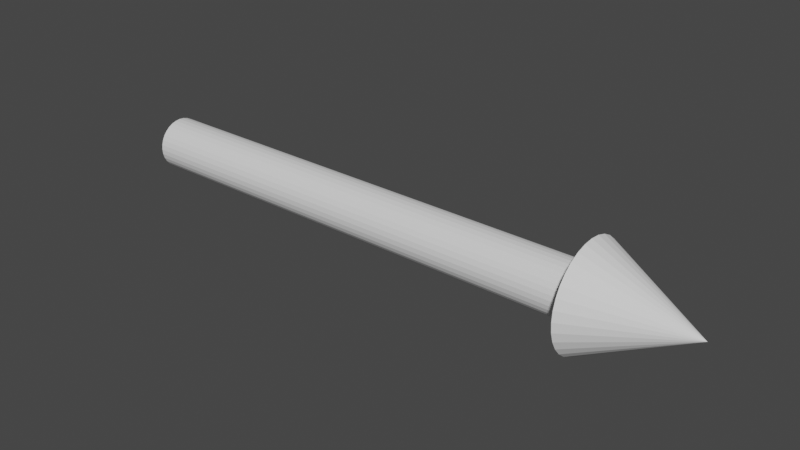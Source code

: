 # Source: arrow.blend  (saved by Blender 3.1.7; exported with 4.5.12 LTS)
import bpy
from mathutils import Matrix  # noqa: F401  (used for matrix-valued properties, if any)

bpy.ops.wm.read_factory_settings(use_empty=True)
scene = bpy.context.scene
scene.name = 'Scene'

# ---- collections
col_collection = bpy.data.collections.new('Collection'); scene.collection.children.link(col_collection)

# ---- world
world_world = bpy.data.worlds.new('World'); scene.world = world_world
world_world.use_nodes = True; world_world.node_tree.nodes.clear()
_N = world_world.node_tree.nodes; _L = world_world.node_tree.links
n0 = _N.new('ShaderNodeOutputWorld'); n0.name = 'World Output'; n0.location = (300, 300)
n1 = _N.new('ShaderNodeBackground'); n1.name = 'Background'; n1.location = (10, 300)
n1.inputs[0].default_value = (0.05088, 0.05088, 0.05088, 1.0)
_L.new(n1.outputs[0], n0.inputs[0])
n0.is_active_output = True
world_world.color = (0.05088, 0.05088, 0.05088)
world_world.use_sun_shadow = False
world_world.sun_shadow_jitter_overblur = 0.0

# ---- meshes
me_cone = bpy.data.meshes.new('Cone')
me_cone.from_pydata([(0.0, 1.0, -1.0), (0.0, 0.5, -10.46), (0.1951, 0.9808, -1.0), (0.09755, 0.4904, -10.46), (0.3827, 0.9239, -1.0), (0.5556, 0.8315, -1.0), (0.7071, 0.7071, -1.0), (0.1913, 0.4619, -10.46), (0.8315, 0.5556, -1.0), (0.9239, 0.3827, -1.0), (0.2778, 0.4157, -10.46), (0.9808, 0.1951, -1.0), (1.0, -4.371e-08, -1.0), (0.3536, 0.3536, -10.46), (0.9808, -0.1951, -1.0), (0.9239, -0.3827, -1.0), (0.4157, 0.2778, -10.46), (0.8315, -0.5556, -1.0), (0.7071, -0.7071, -1.0), (0.4619, 0.1913, -10.46), (0.5556, -0.8315, -1.0), (0.3827, -0.9239, -1.0), (0.4904, 0.09755, -10.46), (0.1951, -0.9808, -1.0), (-8.742e-08, -1.0, -1.0), (0.5, -2.186e-08, -10.46), (-0.1951, -0.9808, -1.0), (-0.3827, -0.9239, -1.0), (0.4904, -0.09755, -10.46), (-0.5556, -0.8315, -1.0), (-0.7071, -0.7071, -1.0), (0.4619, -0.1913, -10.46), (-0.8315, -0.5556, -1.0), (-0.9239, -0.3827, -1.0), (0.4157, -0.2778, -10.46), (-0.9808, -0.1951, -1.0), (-1.0, 1.192e-08, -1.0), (0.3536, -0.3536, -10.46), (-0.9808, 0.1951, -1.0), (-0.9239, 0.3827, -1.0), (0.2778, -0.4157, -10.46), (-0.8315, 0.5556, -1.0), (-0.7071, 0.7071, -1.0), (0.1913, -0.4619, -10.46), (-0.5556, 0.8315, -1.0), (-0.3827, 0.9239, -1.0), (0.09755, -0.4904, -10.46), (-0.1951, 0.9808, -1.0), (-4.371e-08, -0.5, -10.46), (0.0, 0.0, 1.0), (-0.09755, -0.4904, -10.46), (-0.1913, -0.4619, -10.46), (-0.2778, -0.4157, -10.46), (-0.3536, -0.3536, -10.46), (-0.4157, -0.2778, -10.46), (-0.4619, -0.1913, -10.46), (-0.4904, -0.09755, -10.46), (-0.5, 5.962e-09, -10.46), (-0.4904, 0.09755, -10.46), (-0.4619, 0.1913, -10.46), (-0.4157, 0.2778, -10.46), (-0.3536, 0.3536, -10.46), (-0.2778, 0.4157, -10.46), (-0.1913, 0.4619, -10.46), (-0.09755, 0.4904, -10.46), (0.0, 0.5, -1.0), (0.09755, 0.4904, -1.0), (0.1913, -0.4619, -1.0), (0.2778, 0.4157, -1.0), (0.2778, -0.4157, -1.0), (0.1913, 0.4619, -1.0), (0.4157, -0.2778, -1.0), (0.4157, 0.2778, -1.0), (0.5, -2.186e-08, -1.0), (0.4904, 0.09755, -1.0), (0.4619, -0.1913, -1.0), (0.4904, -0.09755, -1.0), (0.4619, 0.1913, -1.0), (0.3536, 0.3536, -1.0), (0.3536, -0.3536, -1.0), (-0.5, 5.962e-09, -1.0), (-0.4619, -0.1913, -1.0), (-0.4904, -0.09755, -1.0), (-0.4904, 0.09755, -1.0), (-0.3536, -0.3536, -1.0), (-0.4157, -0.2778, -1.0), (-0.4157, 0.2778, -1.0), (-0.4619, 0.1913, -1.0), (-0.1913, 0.4619, -1.0), (-0.1913, -0.4619, -1.0), (-0.2778, 0.4157, -1.0), (-0.09755, 0.4904, -1.0), (0.09755, -0.4904, -1.0), (-4.371e-08, -0.5, -1.0), (-0.09755, -0.4904, -1.0), (-0.2778, -0.4157, -1.0), (-0.3536, 0.3536, -1.0)], [], [(49, 2, 0), (49, 4, 2), (49, 5, 4), (49, 6, 5), (49, 8, 6), (49, 9, 8), (49, 11, 9), (49, 12, 11), (14, 12, 49), (15, 14, 49), (17, 15, 49), (18, 17, 49), (49, 20, 18), (49, 21, 20), (49, 23, 21), (49, 24, 23), (26, 24, 49), (27, 26, 49), (29, 27, 49), (30, 29, 49), (30, 49, 32), (32, 49, 33), (33, 49, 35), (49, 36, 35), (49, 38, 36), (49, 39, 38), (49, 41, 39), (49, 42, 41), (42, 49, 44), (44, 49, 45), (66, 65, 2), (23, 92, 67), (45, 49, 47), (47, 49, 0), (1, 66, 3), (3, 70, 7), (7, 68, 10), (10, 78, 13), (16, 78, 72), (19, 72, 77), (22, 77, 74), (25, 74, 73), (28, 73, 76), (31, 76, 75), (34, 75, 71), (37, 71, 79), (40, 79, 69), (43, 69, 67), (46, 67, 92), (48, 92, 93), (50, 93, 94), (51, 94, 89), (52, 89, 95), (53, 95, 84), (53, 85, 54), (54, 81, 55), (55, 82, 56), (56, 80, 57), (57, 83, 58), (58, 87, 59), (59, 86, 60), (60, 96, 61), (61, 90, 62), (62, 88, 63), (63, 91, 64), (64, 65, 1), (19, 43, 55), (45, 47, 88), (47, 0, 91), (45, 88, 90), (0, 2, 65), (2, 4, 66), (0, 65, 91), (4, 5, 68), (5, 6, 78), (78, 6, 72), (6, 8, 72), (8, 9, 77), (9, 11, 74), (9, 74, 77), (8, 77, 72), (42, 44, 90), (44, 45, 90), (39, 41, 86), (41, 42, 96), (96, 42, 90), (36, 38, 83), (38, 39, 87), (87, 39, 86), (82, 35, 80), (35, 36, 80), (88, 47, 91), (41, 96, 86), (83, 80, 36), (87, 83, 38), (5, 78, 68), (4, 68, 70), (4, 70, 66), (73, 74, 11), (11, 12, 73), (12, 14, 76), (76, 14, 75), (14, 15, 75), (15, 17, 75), (17, 18, 71), (18, 20, 79), (17, 71, 75), (20, 21, 69), (21, 23, 67), (20, 69, 79), (23, 24, 93), (24, 26, 94), (94, 26, 89), (26, 27, 89), (27, 29, 95), (29, 30, 95), (30, 32, 84), (95, 30, 84), (32, 33, 85), (33, 35, 81), (32, 85, 84), (35, 82, 81), (81, 85, 33), (27, 95, 89), (76, 73, 12), (71, 18, 79), (69, 21, 67), (24, 94, 93), (23, 93, 92), (1, 65, 66), (3, 66, 70), (7, 70, 68), (10, 68, 78), (16, 13, 78), (19, 16, 72), (22, 19, 77), (25, 22, 74), (28, 25, 73), (31, 28, 76), (34, 31, 75), (37, 34, 71), (40, 37, 79), (43, 40, 69), (46, 43, 67), (48, 46, 92), (50, 48, 93), (51, 50, 94), (52, 51, 89), (53, 52, 95), (53, 84, 85), (54, 85, 81), (55, 81, 82), (56, 82, 80), (57, 80, 83), (58, 83, 87), (59, 87, 86), (60, 86, 96), (61, 96, 90), (62, 90, 88), (63, 88, 91), (64, 91, 65), (63, 64, 1), (1, 3, 7), (7, 10, 19), (10, 13, 19), (13, 16, 19), (19, 22, 25), (25, 28, 19), (28, 31, 19), (31, 34, 37), (37, 40, 43), (43, 46, 48), (48, 50, 51), (51, 52, 53), (53, 54, 55), (55, 56, 59), (56, 57, 59), (57, 58, 59), (59, 60, 61), (61, 62, 63), (63, 1, 19), (1, 7, 19), (31, 37, 43), (43, 48, 51), (51, 53, 55), (59, 61, 55), (61, 63, 55), (19, 31, 43), (43, 51, 55), (63, 19, 55)])
_uv = me_cone.uv_layers.new(name='UVMap')
_uv.uv.foreach_set('vector', [0.25, 0.25, 0.2968, 0.4854, 0.25, 0.49, 0.25, 0.25, 0.3418, 0.4717, 0.2968, 0.4854, 0.25, 0.25, 0.3833, 0.4496, 0.3418, 0.4717, 0.25, 0.25, 0.4197, 0.4197, 0.3833, 0.4496, 0.25, 0.25, 0.4496, 0.3833, 0.4197, 0.4197, 0.25, 0.25, 0.4717, 0.3418, 0.4496, 0.3833, 0.25, 0.25, 0.4854, 0.2968, 0.4717, 0.3418, 0.25, 0.25, 0.49, 0.25, 0.4854, 0.2968, 0.4854, 0.2032, 0.49, 0.25, 0.25, 0.25, 0.4717, 0.1582, 0.4854, 0.2032, 0.25, 0.25, 0.4496, 0.1167, 0.4717, 0.1582, 0.25, 0.25, 0.4197, 0.08029, 0.4496, 0.1167, 0.25, 0.25, 0.25, 0.25, 0.3833, 0.05045, 0.4197, 0.08029, 0.25, 0.25, 0.3418, 0.02827, 0.3833, 0.05045, 0.25, 0.25, 0.2968, 0.01461, 0.3418, 0.02827, 0.25, 0.25, 0.25, 0.01, 0.2968, 0.01461, 0.2032, 0.01461, 0.25, 0.01, 0.25, 0.25, 0.1582, 0.02827, 0.2032, 0.01461, 0.25, 0.25, 0.1167, 0.05045, 0.1582, 0.02827, 0.25, 0.25, 0.08029, 0.08029, 0.1167, 0.05045, 0.25, 0.25, 0.08029, 0.08029, 0.25, 0.25, 0.05045, 0.1167, 0.05045, 0.1167, 0.25, 0.25, 0.02827, 0.1582, 0.02827, 0.1582, 0.25, 0.25, 0.01461, 0.2032, 0.25, 0.25, 0.01, 0.25, 0.01461, 0.2032, 0.25, 0.25, 0.01461, 0.2968, 0.01, 0.25, 0.25, 0.25, 0.02827, 0.3418, 0.01461, 0.2968, 0.25, 0.25, 0.05045, 0.3833, 0.02827, 0.3418, 0.25, 0.25, 0.08029, 0.4197, 0.05045, 0.3833, 0.08029, 0.4197, 0.25, 0.25, 0.1167, 0.4496, 0.1167, 0.4496, 0.25, 0.25, 0.1582, 0.4717, 0.7734, 0.3677, 0.75, 0.37, 0.7968, 0.4854, 0.7968, 0.01461, 0.7734, 0.1323, 0.7959, 0.1391, 0.1582, 0.4717, 0.25, 0.25, 0.2032, 0.4854, 0.2032, 0.4854, 0.25, 0.25, 0.25, 0.49, 1.0, 0.5, 0.9688, 0.973, 0.9688, 0.5, 0.9688, 0.5, 0.9375, 0.973, 0.9375, 0.5, 0.9375, 0.5, 0.9062, 0.973, 0.9062, 0.5, 0.9062, 0.5, 0.875, 0.973, 0.875, 0.5, 0.8438, 0.5, 0.875, 0.973, 0.8438, 0.973, 0.8125, 0.5, 0.8438, 0.973, 0.8125, 0.973, 0.7812, 0.5, 0.8125, 0.973, 0.7812, 0.973, 0.75, 0.5, 0.7812, 0.973, 0.75, 0.973, 0.7188, 0.5, 0.75, 0.973, 0.7188, 0.973, 0.6875, 0.5, 0.7188, 0.973, 0.6875, 0.973, 0.6562, 0.5, 0.6875, 0.973, 0.6562, 0.973, 0.625, 0.5, 0.6562, 0.973, 0.625, 0.973, 0.5938, 0.5, 0.625, 0.973, 0.5937, 0.973, 0.5625, 0.5, 0.5938, 0.973, 0.5625, 0.973, 0.5312, 0.5, 0.5625, 0.973, 0.5312, 0.973, 0.5, 0.5, 0.5312, 0.973, 0.5, 0.973, 0.4688, 0.5, 0.5, 0.973, 0.4688, 0.973, 0.4375, 0.5, 0.4688, 0.973, 0.4375, 0.973, 0.4062, 0.5, 0.4375, 0.973, 0.4062, 0.973, 0.375, 0.5, 0.4062, 0.973, 0.375, 0.973, 0.375, 0.5, 0.3438, 0.973, 0.3438, 0.5, 0.3438, 0.5, 0.3125, 0.973, 0.3125, 0.5, 0.3125, 0.5, 0.2812, 0.973, 0.2812, 0.5, 0.2812, 0.5, 0.25, 0.973, 0.25, 0.5, 0.25, 0.5, 0.2187, 0.973, 0.2188, 0.5, 0.2188, 0.5, 0.1875, 0.973, 0.1875, 0.5, 0.1875, 0.5, 0.1562, 0.973, 0.1562, 0.5, 0.1562, 0.5, 0.125, 0.973, 0.125, 0.5, 0.125, 0.5, 0.09375, 0.973, 0.09375, 0.5, 0.09375, 0.5, 0.0625, 0.973, 0.0625, 0.5, 0.0625, 0.5, 0.03125, 0.973, 0.03125, 0.5, 0.03125, 0.5, 0.0, 0.973, 0.0, 0.5, 0.9717, 0.3418, 0.8418, 0.02827, 0.5283, 0.1582, 0.6582, 0.4717, 0.7032, 0.4854, 0.7041, 0.3609, 0.7032, 0.4854, 0.75, 0.49, 0.7266, 0.3677, 0.6582, 0.4717, 0.7041, 0.3609, 0.6833, 0.3498, 0.75, 0.49, 0.7968, 0.4854, 0.75, 0.37, 0.7968, 0.4854, 0.8418, 0.4717, 0.7734, 0.3677, 0.75, 0.49, 0.75, 0.37, 0.7266, 0.3677, 0.8418, 0.4717, 0.8833, 0.4496, 0.8167, 0.3498, 0.8833, 0.4496, 0.9197, 0.4197, 0.8349, 0.3349, 0.8349, 0.3349, 0.9197, 0.4197, 0.8498, 0.3167, 0.9197, 0.4197, 0.9496, 0.3833, 0.8498, 0.3167, 0.9496, 0.3833, 0.9717, 0.3418, 0.8609, 0.2959, 0.9717, 0.3418, 0.9854, 0.2968, 0.8677, 0.2734, 0.9717, 0.3418, 0.8677, 0.2734, 0.8609, 0.2959, 0.9496, 0.3833, 0.8609, 0.2959, 0.8498, 0.3167, 0.5803, 0.4197, 0.6167, 0.4496, 0.6833, 0.3498, 0.6167, 0.4496, 0.6582, 0.4717, 0.6833, 0.3498, 0.5283, 0.3418, 0.5504, 0.3833, 0.6502, 0.3167, 0.5504, 0.3833, 0.5803, 0.4197, 0.6651, 0.3349, 0.6651, 0.3349, 0.5803, 0.4197, 0.6833, 0.3498, 0.51, 0.25, 0.5146, 0.2968, 0.6323, 0.2734, 0.5146, 0.2968, 0.5283, 0.3418, 0.6391, 0.2959, 0.6391, 0.2959, 0.5283, 0.3418, 0.6502, 0.3167, 0.6323, 0.2266, 0.5146, 0.2032, 0.63, 0.25, 0.5146, 0.2032, 0.51, 0.25, 0.63, 0.25, 0.7041, 0.3609, 0.7032, 0.4854, 0.7266, 0.3677, 0.5504, 0.3833, 0.6651, 0.3349, 0.6502, 0.3167, 0.6323, 0.2734, 0.63, 0.25, 0.51, 0.25, 0.6391, 0.2959, 0.6323, 0.2734, 0.5146, 0.2968, 0.8833, 0.4496, 0.8349, 0.3349, 0.8167, 0.3498, 0.8418, 0.4717, 0.8167, 0.3498, 0.7959, 0.3609, 0.8418, 0.4717, 0.7959, 0.3609, 0.7734, 0.3677, 0.87, 0.25, 0.8677, 0.2734, 0.9854, 0.2968, 0.9854, 0.2968, 0.99, 0.25, 0.87, 0.25, 0.99, 0.25, 0.9854, 0.2032, 0.8677, 0.2266, 0.8677, 0.2266, 0.9854, 0.2032, 0.8609, 0.2041, 0.9854, 0.2032, 0.9717, 0.1582, 0.8609, 0.2041, 0.9717, 0.1582, 0.9496, 0.1167, 0.8609, 0.2041, 0.9496, 0.1167, 0.9197, 0.08029, 0.8498, 0.1833, 0.9197, 0.08029, 0.8833, 0.05045, 0.8349, 0.1651, 0.9496, 0.1167, 0.8498, 0.1833, 0.8609, 0.2041, 0.8833, 0.05045, 0.8418, 0.02827, 0.8167, 0.1502, 0.8418, 0.02827, 0.7968, 0.01461, 0.7959, 0.1391, 0.8833, 0.05045, 0.8167, 0.1502, 0.8349, 0.1651, 0.7968, 0.01461, 0.75, 0.01, 0.75, 0.13, 0.75, 0.01, 0.7032, 0.01461, 0.7266, 0.1323, 0.7266, 0.1323, 0.7032, 0.01461, 0.7041, 0.1391, 0.7032, 0.01461, 0.6582, 0.02827, 0.7041, 0.1391, 0.6582, 0.02827, 0.6167, 0.05045, 0.6833, 0.1502, 0.6167, 0.05045, 0.5803, 0.08029, 0.6833, 0.1502, 0.5803, 0.08029, 0.5504, 0.1167, 0.6651, 0.1651, 0.6833, 0.1502, 0.5803, 0.08029, 0.6651, 0.1651, 0.5504, 0.1167, 0.5283, 0.1582, 0.6502, 0.1833, 0.5283, 0.1582, 0.5146, 0.2032, 0.6391, 0.2041, 0.5504, 0.1167, 0.6502, 0.1833, 0.6651, 0.1651, 0.5146, 0.2032, 0.6323, 0.2266, 0.6391, 0.2041, 0.6391, 0.2041, 0.6502, 0.1833, 0.5283, 0.1582, 0.6582, 0.02827, 0.6833, 0.1502, 0.7041, 0.1391, 0.8677, 0.2266, 0.87, 0.25, 0.99, 0.25, 0.8498, 0.1833, 0.9197, 0.08029, 0.8349, 0.1651, 0.8167, 0.1502, 0.8418, 0.02827, 0.7959, 0.1391, 0.75, 0.01, 0.7266, 0.1323, 0.75, 0.13, 0.7968, 0.01461, 0.75, 0.13, 0.7734, 0.1323, 1.0, 0.5, 1.0, 0.973, 0.9688, 0.973, 0.9688, 0.5, 0.9688, 0.973, 0.9375, 0.973, 0.9375, 0.5, 0.9375, 0.973, 0.9062, 0.973, 0.9062, 0.5, 0.9062, 0.973, 0.875, 0.973, 0.8438, 0.5, 0.875, 0.5, 0.875, 0.973, 0.8125, 0.5, 0.8438, 0.5, 0.8438, 0.973, 0.7812, 0.5, 0.8125, 0.5, 0.8125, 0.973, 0.75, 0.5, 0.7812, 0.5, 0.7812, 0.973, 0.7188, 0.5, 0.75, 0.5, 0.75, 0.973, 0.6875, 0.5, 0.7188, 0.5, 0.7188, 0.973, 0.6562, 0.5, 0.6875, 0.5, 0.6875, 0.973, 0.625, 0.5, 0.6562, 0.5, 0.6562, 0.973, 0.5938, 0.5, 0.625, 0.5, 0.625, 0.973, 0.5625, 0.5, 0.5938, 0.5, 0.5938, 0.973, 0.5312, 0.5, 0.5625, 0.5, 0.5625, 0.973, 0.5, 0.5, 0.5312, 0.5, 0.5312, 0.973, 0.4688, 0.5, 0.5, 0.5, 0.5, 0.973, 0.4375, 0.5, 0.4688, 0.5, 0.4688, 0.973, 0.4062, 0.5, 0.4375, 0.5, 0.4375, 0.973, 0.375, 0.5, 0.4062, 0.5, 0.4062, 0.973, 0.375, 0.5, 0.375, 0.973, 0.3438, 0.973, 0.3438, 0.5, 0.3438, 0.973, 0.3125, 0.973, 0.3125, 0.5, 0.3125, 0.973, 0.2812, 0.973, 0.2812, 0.5, 0.2812, 0.973, 0.25, 0.973, 0.25, 0.5, 0.25, 0.973, 0.2187, 0.973, 0.2188, 0.5, 0.2188, 0.973, 0.1875, 0.973, 0.1875, 0.5, 0.1875, 0.973, 0.1562, 0.973, 0.1562, 0.5, 0.1562, 0.973, 0.125, 0.973, 0.125, 0.5, 0.125, 0.973, 0.09375, 0.973, 0.09375, 0.5, 0.09375, 0.973, 0.0625, 0.973, 0.0625, 0.5, 0.0625, 0.973, 0.03125, 0.973, 0.03125, 0.5, 0.03125, 0.973, 0.0, 0.973, 0.6582, 0.4717, 0.7032, 0.4854, 0.75, 0.49, 0.75, 0.49, 0.7968, 0.4854, 0.8418, 0.4717, 0.8418, 0.4717, 0.8833, 0.4496, 0.9717, 0.3418, 0.8833, 0.4496, 0.9197, 0.4197, 0.9717, 0.3418, 0.9197, 0.4197, 0.9496, 0.3833, 0.9717, 0.3418, 0.9717, 0.3418, 0.9854, 0.2968, 0.99, 0.25, 0.99, 0.25, 0.9854, 0.2032, 0.9717, 0.3418, 0.9854, 0.2032, 0.9717, 0.1582, 0.9717, 0.3418, 0.9717, 0.1582, 0.9496, 0.1167, 0.9197, 0.08029, 0.9197, 0.08029, 0.8833, 0.05045, 0.8418, 0.02827, 0.8418, 0.02827, 0.7968, 0.01461, 0.75, 0.01, 0.75, 0.01, 0.7032, 0.01461, 0.6582, 0.02827, 0.6582, 0.02827, 0.6167, 0.05045, 0.5803, 0.08029, 0.5803, 0.08029, 0.5504, 0.1167, 0.5283, 0.1582, 0.5283, 0.1582, 0.5146, 0.2032, 0.5283, 0.3418, 0.5146, 0.2032, 0.51, 0.25, 0.5283, 0.3418, 0.51, 0.25, 0.5146, 0.2968, 0.5283, 0.3418, 0.5283, 0.3418, 0.5504, 0.3833, 0.5803, 0.4197, 0.5803, 0.4197, 0.6167, 0.4496, 0.6582, 0.4717, 0.6582, 0.4717, 0.75, 0.49, 0.9717, 0.3418, 0.75, 0.49, 0.8418, 0.4717, 0.9717, 0.3418, 0.9717, 0.1582, 0.9197, 0.08029, 0.8418, 0.02827, 0.8418, 0.02827, 0.75, 0.01, 0.6582, 0.02827, 0.6582, 0.02827, 0.5803, 0.08029, 0.5283, 0.1582, 0.5283, 0.3418, 0.5803, 0.4197, 0.5283, 0.1582, 0.5803, 0.4197, 0.6582, 0.4717, 0.5283, 0.1582, 0.9717, 0.3418, 0.9717, 0.1582, 0.8418, 0.02827, 0.8418, 0.02827, 0.6582, 0.02827, 0.5283, 0.1582, 0.6582, 0.4717, 0.9717, 0.3418, 0.5283, 0.1582])
me_cone.use_remesh_fix_poles = True
me_cone.use_remesh_preserve_attributes = False
me_cone.update()

# ---- objects
ob_cone = bpy.data.objects.new('Cone', me_cone)

# ---- transforms, parenting, visibility, modifiers, constraints
ob_cone.location = (0.26, 0.0, 0.0)
ob_cone.rotation_euler = (0.0, 1.571, 0.0)
ob_cone.scale = (0.025, 0.025, 0.025)
ob_cone.display_type = 'WIRE'

# ---- collection membership
col_collection.objects.link(ob_cone)

# ---- scene / render settings (as saved in the file)
scene.frame_start = 1; scene.frame_end = 250; scene.frame_set(1)
scene.render.engine = 'BLENDER_EEVEE_NEXT'
scene.cycles.sampling_pattern = 'TABULATED_SOBOL'
scene.cycles.use_light_tree = False
scene.view_settings.view_transform = 'Filmic'
bpy.context.view_layer.update()

# ---- added for rendering (the .blend has no active camera and no usable light): camera, sun
cam_auto = bpy.data.cameras.new('AutoCamera')
cam_auto.lens = 50.0
cam_auto.sensor_width = 36.0
cam_auto.clip_end = 1000.0
ob_auto_camera = bpy.data.objects.new('AutoCamera', cam_auto)
scene.collection.objects.link(ob_auto_camera)
ob_auto_camera.location = (0.414781, -0.327637, 0.218425)
ob_auto_camera.rotation_euler = (1.09748, -7.21219e-08, 0.694738)
scene.camera = ob_auto_camera
light_auto_sun = bpy.data.lights.new('AutoSun', 'SUN')
light_auto_sun.energy = 3.0
light_auto_sun.angle = 0.0523599
ob_auto_sun = bpy.data.objects.new('AutoSun', light_auto_sun)
scene.collection.objects.link(ob_auto_sun)
ob_auto_sun.rotation_euler = (0.872665, 0.174533, 0.523599)
bpy.context.view_layer.update()
